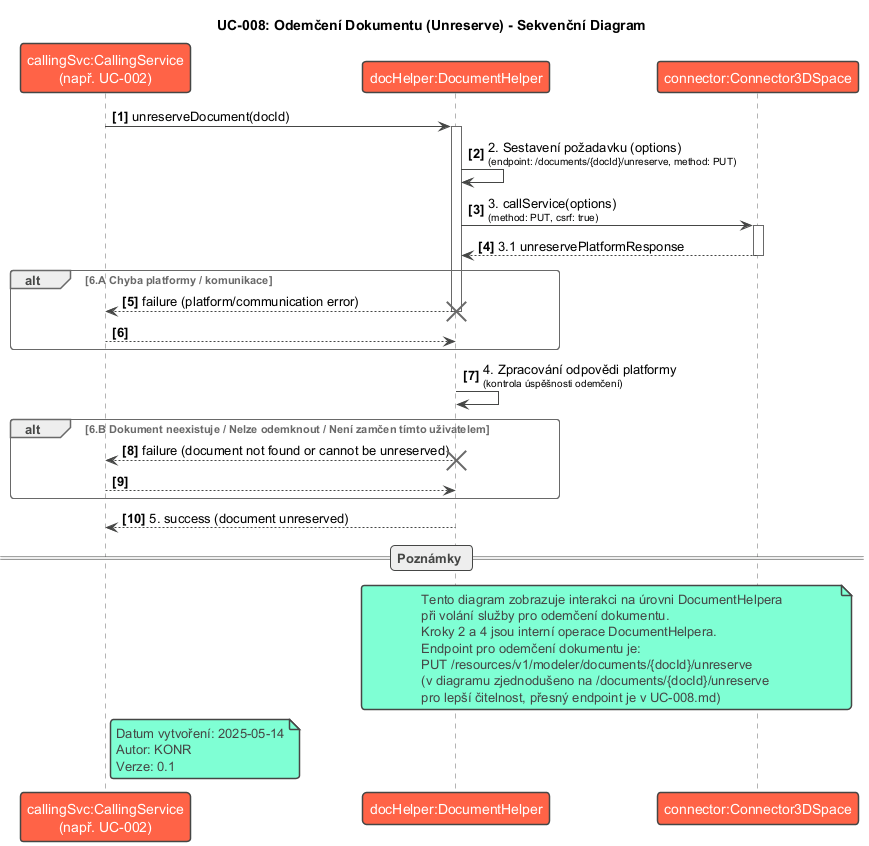

The diagram above was rendered by PlantUML. Its source (embedded in the PNG):
@startuml SD-008_Unreserve_Document
!theme vibrant
title UC-008: Odemčení Dokumentu (Unreserve) - Sekvenční Diagram

participant "callingSvc:CallingService\n(např. UC-002)" as CallingService
participant "docHelper:DocumentHelper" as DocumentHelper
participant "connector:Connector3DSpace" as Connector

autonumber "<b>[0]"

CallingService -> DocumentHelper : unreserveDocument(docId)
activate DocumentHelper

DocumentHelper -> DocumentHelper : 2. Sestavení požadavku (options)\n<size:10>(endpoint: /documents/{docId}/unreserve, method: PUT)</size>

DocumentHelper -> Connector : 3. callService(options)\n<size:10>(method: PUT, csrf: true)</size>
activate Connector
Connector --> DocumentHelper : 3.1 unreservePlatformResponse
deactivate Connector

alt 6.A Chyba platformy / komunikace
    DocumentHelper --> CallingService : failure (platform/communication error)
    deactivate DocumentHelper
    destroy DocumentHelper
    return
end

DocumentHelper -> DocumentHelper : 4. Zpracování odpovědi platformy\n<size:10>(kontrola úspěšnosti odemčení)</size>

alt 6.B Dokument neexistuje / Nelze odemknout / Není zamčen tímto uživatelem
    DocumentHelper --> CallingService : failure (document not found or cannot be unreserved)
    deactivate DocumentHelper
    destroy DocumentHelper
    return
end

DocumentHelper --> CallingService : 5. success (document unreserved)
deactivate DocumentHelper

== Poznámky ==
note over DocumentHelper, Connector
  Tento diagram zobrazuje interakci na úrovni DocumentHelpera
  při volání služby pro odemčení dokumentu.
  Kroky 2 a 4 jsou interní operace DocumentHelpera.
  Endpoint pro odemčení dokumentu je:
  PUT /resources/v1/modeler/documents/{docId}/unreserve
  (v diagramu zjednodušeno na /documents/{docId}/unreserve
  pro lepší čitelnost, přesný endpoint je v UC-008.md)
end note

note right of CallingService
  Datum vytvoření: 2025-05-14
  Autor: KONR
  Verze: 0.1
end note

@enduml